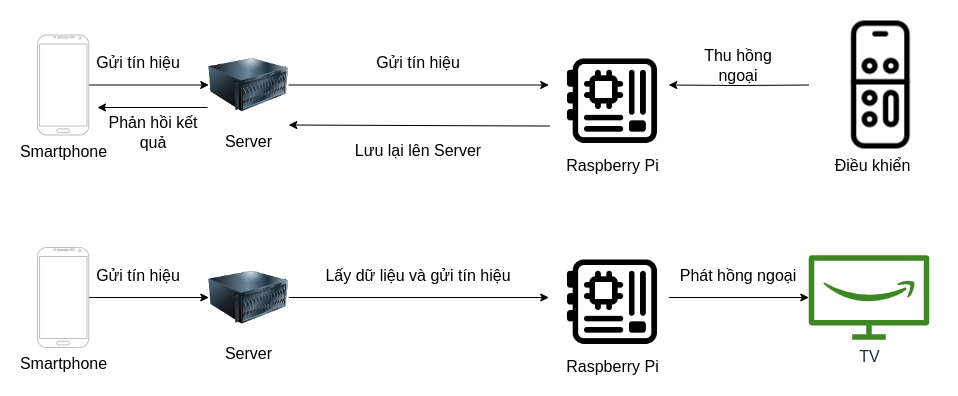

The diagram above was exported from draw.io. Its source (the exported page's mxGraphModel, read from the mxfile embedded in the PNG):
<mxGraphModel dx="1360" dy="746" grid="1" gridSize="10" guides="1" tooltips="1" connect="1" arrows="1" fold="1" page="1" pageScale="1" pageWidth="827" pageHeight="1169" math="0" shadow="0">
  <root>
    <mxCell id="0" />
    <mxCell id="1" parent="0" />
    <mxCell id="17OtASJPEFk20xnb-nXD-1" value="TV" style="sketch=0;outlineConnect=0;fontColor=#232F3E;gradientColor=none;fillColor=#3F8624;strokeColor=none;verticalLabelPosition=bottom;verticalAlign=top;align=center;html=1;fontSize=16;fontStyle=0;aspect=fixed;pointerEvents=1;shape=mxgraph.aws4.firetv;labelBackgroundColor=none;" vertex="1" parent="1">
      <mxGeometry x="871.28" y="707.5" width="120.55" height="85" as="geometry" />
    </mxCell>
    <mxCell id="17OtASJPEFk20xnb-nXD-2" value="Server" style="image;html=1;image=img/lib/clip_art/computers/Server_128x128.png;fontSize=16;labelBackgroundColor=none;" vertex="1" parent="1">
      <mxGeometry x="271.28" y="710" width="80" height="80" as="geometry" />
    </mxCell>
    <mxCell id="17OtASJPEFk20xnb-nXD-3" value="" style="endArrow=classic;html=1;rounded=0;exitX=1;exitY=0.5;exitDx=0;exitDy=0;entryX=0;entryY=0.5;entryDx=0;entryDy=0;fontSize=16;labelBackgroundColor=none;" edge="1" parent="1" source="17OtASJPEFk20xnb-nXD-2">
      <mxGeometry width="50" height="50" relative="1" as="geometry">
        <mxPoint x="569.28" y="997.5" as="sourcePoint" />
        <mxPoint x="611.28" y="750" as="targetPoint" />
      </mxGeometry>
    </mxCell>
    <mxCell id="17OtASJPEFk20xnb-nXD-4" value="" style="endArrow=classic;html=1;rounded=0;exitX=1;exitY=0.5;exitDx=0;exitDy=0;fontSize=16;labelBackgroundColor=none;" edge="1" parent="1" target="17OtASJPEFk20xnb-nXD-1">
      <mxGeometry width="50" height="50" relative="1" as="geometry">
        <mxPoint x="731.2799999999997" y="750" as="sourcePoint" />
        <mxPoint x="619.28" y="947.5" as="targetPoint" />
      </mxGeometry>
    </mxCell>
    <mxCell id="17OtASJPEFk20xnb-nXD-5" value="&lt;font style=&quot;font-size: 16px;&quot;&gt;Gửi tín hiệu&lt;/font&gt;" style="text;html=1;strokeColor=none;fillColor=none;align=center;verticalAlign=middle;whiteSpace=wrap;rounded=0;fontSize=16;labelBackgroundColor=none;" vertex="1" parent="1">
      <mxGeometry x="151.28" y="712.5" width="100" height="30" as="geometry" />
    </mxCell>
    <mxCell id="17OtASJPEFk20xnb-nXD-6" value="&lt;font style=&quot;font-size: 16px;&quot;&gt;Lấy dữ liệu và gửi tín hiệu&lt;/font&gt;" style="text;html=1;strokeColor=none;fillColor=none;align=center;verticalAlign=middle;whiteSpace=wrap;rounded=0;fontSize=16;labelBackgroundColor=none;" vertex="1" parent="1">
      <mxGeometry x="381.28" y="717.5" width="200" height="20" as="geometry" />
    </mxCell>
    <mxCell id="17OtASJPEFk20xnb-nXD-7" value="&lt;font style=&quot;font-size: 16px;&quot;&gt;Phát hồng ngoại&lt;/font&gt;" style="text;html=1;strokeColor=none;fillColor=none;align=center;verticalAlign=middle;whiteSpace=wrap;rounded=0;fontSize=16;labelBackgroundColor=none;" vertex="1" parent="1">
      <mxGeometry x="741.28" y="712.5" width="120" height="30" as="geometry" />
    </mxCell>
    <mxCell id="17OtASJPEFk20xnb-nXD-8" style="edgeStyle=orthogonalEdgeStyle;rounded=0;orthogonalLoop=1;jettySize=auto;html=1;entryX=0;entryY=0.5;entryDx=0;entryDy=0;fontSize=16;labelBackgroundColor=none;" edge="1" parent="1" source="17OtASJPEFk20xnb-nXD-9" target="17OtASJPEFk20xnb-nXD-2">
      <mxGeometry relative="1" as="geometry" />
    </mxCell>
    <mxCell id="17OtASJPEFk20xnb-nXD-9" value="&lt;font style=&quot;font-size: 16px;&quot;&gt;Smartphone&lt;/font&gt;" style="verticalLabelPosition=bottom;verticalAlign=top;html=1;shadow=0;strokeWidth=1;shape=mxgraph.android.phone2;strokeColor=#c0c0c0;fontSize=16;labelBackgroundColor=none;" vertex="1" parent="1">
      <mxGeometry x="100" y="700" width="51.28" height="100" as="geometry" />
    </mxCell>
    <mxCell id="17OtASJPEFk20xnb-nXD-10" value="Server" style="image;html=1;image=img/lib/clip_art/computers/Server_128x128.png;fontSize=16;labelBackgroundColor=none;" vertex="1" parent="1">
      <mxGeometry x="271.28" y="497.5" width="80" height="80" as="geometry" />
    </mxCell>
    <mxCell id="17OtASJPEFk20xnb-nXD-11" style="edgeStyle=orthogonalEdgeStyle;rounded=0;orthogonalLoop=1;jettySize=auto;html=1;startArrow=classic;startFill=1;endArrow=none;endFill=0;fontSize=16;labelBackgroundColor=none;" edge="1" parent="1" target="17OtASJPEFk20xnb-nXD-17">
      <mxGeometry relative="1" as="geometry">
        <mxPoint x="731.2799999999997" y="537.5" as="sourcePoint" />
      </mxGeometry>
    </mxCell>
    <mxCell id="17OtASJPEFk20xnb-nXD-12" value="" style="endArrow=classic;html=1;rounded=0;exitX=1;exitY=0.5;exitDx=0;exitDy=0;entryX=0;entryY=0.5;entryDx=0;entryDy=0;fontSize=16;labelBackgroundColor=none;" edge="1" parent="1" source="17OtASJPEFk20xnb-nXD-10">
      <mxGeometry width="50" height="50" relative="1" as="geometry">
        <mxPoint x="569.28" y="785" as="sourcePoint" />
        <mxPoint x="611.28" y="537.5" as="targetPoint" />
      </mxGeometry>
    </mxCell>
    <mxCell id="17OtASJPEFk20xnb-nXD-13" value="&lt;font style=&quot;font-size: 16px;&quot;&gt;Gửi tín hiệu&lt;/font&gt;" style="text;html=1;strokeColor=none;fillColor=none;align=center;verticalAlign=middle;whiteSpace=wrap;rounded=0;fontSize=16;labelBackgroundColor=none;" vertex="1" parent="1">
      <mxGeometry x="151.28" y="500" width="100" height="30" as="geometry" />
    </mxCell>
    <mxCell id="17OtASJPEFk20xnb-nXD-14" value="&lt;font style=&quot;font-size: 16px;&quot;&gt;Gửi tín hiệu&lt;/font&gt;" style="text;html=1;strokeColor=none;fillColor=none;align=center;verticalAlign=middle;whiteSpace=wrap;rounded=0;fontSize=16;labelBackgroundColor=none;" vertex="1" parent="1">
      <mxGeometry x="381.28" y="505" width="200" height="20" as="geometry" />
    </mxCell>
    <mxCell id="17OtASJPEFk20xnb-nXD-15" style="edgeStyle=orthogonalEdgeStyle;rounded=0;orthogonalLoop=1;jettySize=auto;html=1;entryX=0;entryY=0.5;entryDx=0;entryDy=0;fontSize=16;labelBackgroundColor=none;" edge="1" parent="1" source="17OtASJPEFk20xnb-nXD-16" target="17OtASJPEFk20xnb-nXD-10">
      <mxGeometry relative="1" as="geometry" />
    </mxCell>
    <mxCell id="17OtASJPEFk20xnb-nXD-16" value="&lt;font style=&quot;font-size: 16px;&quot;&gt;Smartphone&lt;/font&gt;" style="verticalLabelPosition=bottom;verticalAlign=top;html=1;shadow=0;strokeWidth=1;shape=mxgraph.android.phone2;strokeColor=#c0c0c0;fontSize=16;labelBackgroundColor=none;" vertex="1" parent="1">
      <mxGeometry x="100" y="487.5" width="51.28" height="100" as="geometry" />
    </mxCell>
    <mxCell id="17OtASJPEFk20xnb-nXD-17" value="Điều khiển" style="shape=image;html=1;verticalAlign=top;verticalLabelPosition=bottom;labelBackgroundColor=none;imageAspect=0;aspect=fixed;image=https://cdn0.iconfinder.com/data/icons/iphone-7-airpods-icons/24/apple-tv-remote-128.png;fontSize=16;" vertex="1" parent="1">
      <mxGeometry x="871.28" y="473.5" width="128" height="128" as="geometry" />
    </mxCell>
    <mxCell id="17OtASJPEFk20xnb-nXD-18" value="&lt;font style=&quot;font-size: 16px;&quot;&gt;Thu hồng ngoại&lt;/font&gt;" style="text;html=1;strokeColor=none;fillColor=none;align=center;verticalAlign=middle;whiteSpace=wrap;rounded=0;fontSize=16;labelBackgroundColor=none;" vertex="1" parent="1">
      <mxGeometry x="756.28" y="497.5" width="90" height="40" as="geometry" />
    </mxCell>
    <mxCell id="17OtASJPEFk20xnb-nXD-19" value="" style="endArrow=classic;html=1;rounded=0;entryX=1;entryY=1;entryDx=0;entryDy=0;exitX=0.008;exitY=0.842;exitDx=0;exitDy=0;exitPerimeter=0;fontSize=16;labelBackgroundColor=none;" edge="1" parent="1" target="17OtASJPEFk20xnb-nXD-10">
      <mxGeometry width="50" height="50" relative="1" as="geometry">
        <mxPoint x="612.24" y="578.54" as="sourcePoint" />
        <mxPoint x="671.28" y="517.5" as="targetPoint" />
      </mxGeometry>
    </mxCell>
    <mxCell id="17OtASJPEFk20xnb-nXD-20" value="&lt;font style=&quot;font-size: 16px;&quot;&gt;Lưu lại lên Server&lt;/font&gt;" style="text;html=1;strokeColor=none;fillColor=none;align=center;verticalAlign=middle;whiteSpace=wrap;rounded=0;fontSize=16;labelBackgroundColor=none;" vertex="1" parent="1">
      <mxGeometry x="396.28" y="587.5" width="170" height="30" as="geometry" />
    </mxCell>
    <mxCell id="17OtASJPEFk20xnb-nXD-21" value="Raspberry Pi" style="shape=image;html=1;verticalAlign=top;verticalLabelPosition=bottom;labelBackgroundColor=none;imageAspect=0;aspect=fixed;image=https://cdn1.iconfinder.com/data/icons/bootstrap-vol-3/16/motherboard-128.png;fontSize=16;" vertex="1" parent="1">
      <mxGeometry x="630" y="511.5" width="90" height="90" as="geometry" />
    </mxCell>
    <mxCell id="17OtASJPEFk20xnb-nXD-22" value="Raspberry Pi" style="shape=image;html=1;verticalAlign=top;verticalLabelPosition=bottom;labelBackgroundColor=none;imageAspect=0;aspect=fixed;image=https://cdn1.iconfinder.com/data/icons/bootstrap-vol-3/16/motherboard-128.png;fontSize=16;" vertex="1" parent="1">
      <mxGeometry x="630" y="712.5" width="90" height="90" as="geometry" />
    </mxCell>
    <mxCell id="17OtASJPEFk20xnb-nXD-23" value="" style="endArrow=classic;html=1;rounded=0;fontSize=16;labelBackgroundColor=none;" edge="1" parent="1">
      <mxGeometry width="50" height="50" relative="1" as="geometry">
        <mxPoint x="270" y="560" as="sourcePoint" />
        <mxPoint x="160" y="560" as="targetPoint" />
      </mxGeometry>
    </mxCell>
    <mxCell id="17OtASJPEFk20xnb-nXD-24" value="Phản hồi kết quả" style="text;html=1;strokeColor=none;fillColor=none;align=center;verticalAlign=middle;whiteSpace=wrap;rounded=0;fontSize=16;labelBackgroundColor=none;" vertex="1" parent="1">
      <mxGeometry x="161.28" y="570" width="110" height="30" as="geometry" />
    </mxCell>
  </root>
</mxGraphModel>